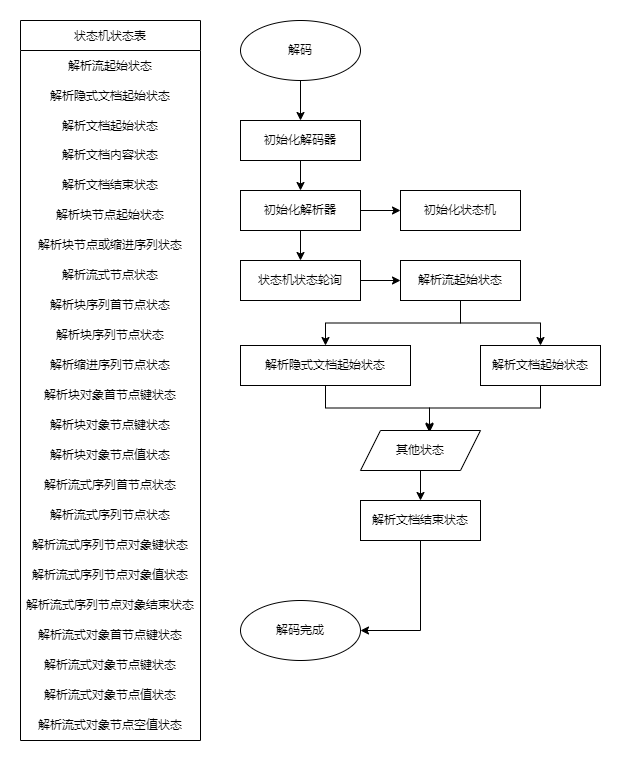

The diagram above was exported from draw.io. Its source (the exported page's mxGraphModel, read from the mxfile embedded in the PNG):
<mxGraphModel dx="1102" dy="1025" grid="1" gridSize="10" guides="1" tooltips="1" connect="1" arrows="1" fold="1" page="1" pageScale="1" pageWidth="1100" pageHeight="850" background="none" math="0" shadow="0">
  <root>
    <mxCell id="0" />
    <mxCell id="1" parent="0" />
    <mxCell id="z_2YBQwN4K1i4jPd5WzW-51" style="edgeStyle=orthogonalEdgeStyle;rounded=0;orthogonalLoop=1;jettySize=auto;html=1;exitX=0.5;exitY=1;exitDx=0;exitDy=0;endArrow=classic;endFill=1;" edge="1" parent="1" source="z_2YBQwN4K1i4jPd5WzW-10" target="z_2YBQwN4K1i4jPd5WzW-11">
      <mxGeometry relative="1" as="geometry" />
    </mxCell>
    <mxCell id="z_2YBQwN4K1i4jPd5WzW-10" value="解码" style="ellipse;whiteSpace=wrap;html=1;" vertex="1" parent="1">
      <mxGeometry x="340" y="100" width="120" height="60" as="geometry" />
    </mxCell>
    <mxCell id="z_2YBQwN4K1i4jPd5WzW-52" style="edgeStyle=orthogonalEdgeStyle;rounded=0;orthogonalLoop=1;jettySize=auto;html=1;exitX=0.5;exitY=1;exitDx=0;exitDy=0;entryX=0.5;entryY=0;entryDx=0;entryDy=0;endArrow=classic;endFill=1;" edge="1" parent="1" source="z_2YBQwN4K1i4jPd5WzW-11" target="z_2YBQwN4K1i4jPd5WzW-12">
      <mxGeometry relative="1" as="geometry" />
    </mxCell>
    <mxCell id="z_2YBQwN4K1i4jPd5WzW-11" value="初始化解码器" style="rounded=0;whiteSpace=wrap;html=1;" vertex="1" parent="1">
      <mxGeometry x="340" y="200" width="120" height="40" as="geometry" />
    </mxCell>
    <mxCell id="z_2YBQwN4K1i4jPd5WzW-53" style="edgeStyle=orthogonalEdgeStyle;rounded=0;orthogonalLoop=1;jettySize=auto;html=1;exitX=1;exitY=0.5;exitDx=0;exitDy=0;endArrow=classic;endFill=1;" edge="1" parent="1" source="z_2YBQwN4K1i4jPd5WzW-12" target="z_2YBQwN4K1i4jPd5WzW-13">
      <mxGeometry relative="1" as="geometry" />
    </mxCell>
    <mxCell id="z_2YBQwN4K1i4jPd5WzW-54" style="edgeStyle=orthogonalEdgeStyle;rounded=0;orthogonalLoop=1;jettySize=auto;html=1;exitX=0.5;exitY=1;exitDx=0;exitDy=0;entryX=0.5;entryY=0;entryDx=0;entryDy=0;endArrow=classic;endFill=1;" edge="1" parent="1" source="z_2YBQwN4K1i4jPd5WzW-12" target="z_2YBQwN4K1i4jPd5WzW-14">
      <mxGeometry relative="1" as="geometry" />
    </mxCell>
    <mxCell id="z_2YBQwN4K1i4jPd5WzW-12" value="初始化解析器" style="rounded=0;whiteSpace=wrap;html=1;" vertex="1" parent="1">
      <mxGeometry x="340" y="270" width="120" height="40" as="geometry" />
    </mxCell>
    <mxCell id="z_2YBQwN4K1i4jPd5WzW-13" value="初始化状态机" style="rounded=0;whiteSpace=wrap;html=1;" vertex="1" parent="1">
      <mxGeometry x="500" y="270" width="120" height="40" as="geometry" />
    </mxCell>
    <mxCell id="z_2YBQwN4K1i4jPd5WzW-55" style="edgeStyle=orthogonalEdgeStyle;rounded=0;orthogonalLoop=1;jettySize=auto;html=1;exitX=1;exitY=0.5;exitDx=0;exitDy=0;entryX=0;entryY=0.5;entryDx=0;entryDy=0;endArrow=classic;endFill=1;" edge="1" parent="1" source="z_2YBQwN4K1i4jPd5WzW-14" target="z_2YBQwN4K1i4jPd5WzW-47">
      <mxGeometry relative="1" as="geometry" />
    </mxCell>
    <mxCell id="z_2YBQwN4K1i4jPd5WzW-14" value="状态机状态轮询" style="rounded=0;whiteSpace=wrap;html=1;" vertex="1" parent="1">
      <mxGeometry x="340" y="340" width="120" height="40" as="geometry" />
    </mxCell>
    <mxCell id="z_2YBQwN4K1i4jPd5WzW-15" value="状态机状态表" style="swimlane;fontStyle=0;childLayout=stackLayout;horizontal=1;startSize=30;horizontalStack=0;resizeParent=1;resizeParentMax=0;resizeLast=0;collapsible=1;marginBottom=0;align=center;swimlaneFillColor=#ffffff;" vertex="1" parent="1">
      <mxGeometry x="120" y="100" width="180" height="720" as="geometry" />
    </mxCell>
    <mxCell id="z_2YBQwN4K1i4jPd5WzW-16" value="解析流起始状态" style="text;strokeColor=none;fillColor=none;align=center;verticalAlign=middle;spacingLeft=4;spacingRight=4;overflow=hidden;points=[[0,0.5],[1,0.5]];portConstraint=eastwest;rotatable=0;" vertex="1" parent="z_2YBQwN4K1i4jPd5WzW-15">
      <mxGeometry y="30" width="180" height="30" as="geometry" />
    </mxCell>
    <mxCell id="z_2YBQwN4K1i4jPd5WzW-17" value="解析隐式文档起始状态" style="text;strokeColor=none;fillColor=none;align=center;verticalAlign=middle;spacingLeft=4;spacingRight=4;overflow=hidden;points=[[0,0.5],[1,0.5]];portConstraint=eastwest;rotatable=0;" vertex="1" parent="z_2YBQwN4K1i4jPd5WzW-15">
      <mxGeometry y="60" width="180" height="30" as="geometry" />
    </mxCell>
    <mxCell id="z_2YBQwN4K1i4jPd5WzW-18" value="解析文档起始状态" style="text;strokeColor=none;fillColor=none;align=center;verticalAlign=middle;spacingLeft=4;spacingRight=4;overflow=hidden;points=[[0,0.5],[1,0.5]];portConstraint=eastwest;rotatable=0;" vertex="1" parent="z_2YBQwN4K1i4jPd5WzW-15">
      <mxGeometry y="90" width="180" height="30" as="geometry" />
    </mxCell>
    <mxCell id="z_2YBQwN4K1i4jPd5WzW-24" value="解析文档内容状态" style="text;html=1;strokeColor=none;fillColor=none;align=center;verticalAlign=middle;whiteSpace=wrap;rounded=0;" vertex="1" parent="z_2YBQwN4K1i4jPd5WzW-15">
      <mxGeometry y="120" width="180" height="30" as="geometry" />
    </mxCell>
    <mxCell id="z_2YBQwN4K1i4jPd5WzW-25" value="解析文档结束状态" style="text;html=1;strokeColor=none;fillColor=none;align=center;verticalAlign=middle;whiteSpace=wrap;rounded=0;" vertex="1" parent="z_2YBQwN4K1i4jPd5WzW-15">
      <mxGeometry y="150" width="180" height="30" as="geometry" />
    </mxCell>
    <mxCell id="z_2YBQwN4K1i4jPd5WzW-26" value="解析块节点起始状态" style="text;html=1;strokeColor=none;fillColor=none;align=center;verticalAlign=middle;whiteSpace=wrap;rounded=0;" vertex="1" parent="z_2YBQwN4K1i4jPd5WzW-15">
      <mxGeometry y="180" width="180" height="30" as="geometry" />
    </mxCell>
    <mxCell id="z_2YBQwN4K1i4jPd5WzW-27" value="解析块节点或缩进序列状态" style="text;html=1;strokeColor=none;fillColor=none;align=center;verticalAlign=middle;whiteSpace=wrap;rounded=0;" vertex="1" parent="z_2YBQwN4K1i4jPd5WzW-15">
      <mxGeometry y="210" width="180" height="30" as="geometry" />
    </mxCell>
    <mxCell id="z_2YBQwN4K1i4jPd5WzW-29" value="解析流式节点状态" style="text;html=1;strokeColor=none;fillColor=none;align=center;verticalAlign=middle;whiteSpace=wrap;rounded=0;" vertex="1" parent="z_2YBQwN4K1i4jPd5WzW-15">
      <mxGeometry y="240" width="180" height="30" as="geometry" />
    </mxCell>
    <mxCell id="z_2YBQwN4K1i4jPd5WzW-28" value="解析块序列首节点状态" style="text;html=1;strokeColor=none;fillColor=none;align=center;verticalAlign=middle;whiteSpace=wrap;rounded=0;" vertex="1" parent="z_2YBQwN4K1i4jPd5WzW-15">
      <mxGeometry y="270" width="180" height="30" as="geometry" />
    </mxCell>
    <mxCell id="z_2YBQwN4K1i4jPd5WzW-30" value="解析块序列节点状态" style="text;html=1;strokeColor=none;fillColor=none;align=center;verticalAlign=middle;whiteSpace=wrap;rounded=0;" vertex="1" parent="z_2YBQwN4K1i4jPd5WzW-15">
      <mxGeometry y="300" width="180" height="30" as="geometry" />
    </mxCell>
    <mxCell id="z_2YBQwN4K1i4jPd5WzW-31" value="解析缩进序列节点状态" style="text;html=1;strokeColor=none;fillColor=none;align=center;verticalAlign=middle;whiteSpace=wrap;rounded=0;" vertex="1" parent="z_2YBQwN4K1i4jPd5WzW-15">
      <mxGeometry y="330" width="180" height="30" as="geometry" />
    </mxCell>
    <mxCell id="z_2YBQwN4K1i4jPd5WzW-32" value="解析块对象首节点键状态" style="text;html=1;strokeColor=none;fillColor=none;align=center;verticalAlign=middle;whiteSpace=wrap;rounded=0;" vertex="1" parent="z_2YBQwN4K1i4jPd5WzW-15">
      <mxGeometry y="360" width="180" height="30" as="geometry" />
    </mxCell>
    <mxCell id="z_2YBQwN4K1i4jPd5WzW-33" value="解析块对象节点键状态" style="text;html=1;strokeColor=none;fillColor=none;align=center;verticalAlign=middle;whiteSpace=wrap;rounded=0;" vertex="1" parent="z_2YBQwN4K1i4jPd5WzW-15">
      <mxGeometry y="390" width="180" height="30" as="geometry" />
    </mxCell>
    <mxCell id="z_2YBQwN4K1i4jPd5WzW-34" value="解析块对象节点值状态" style="text;html=1;strokeColor=none;fillColor=none;align=center;verticalAlign=middle;whiteSpace=wrap;rounded=0;" vertex="1" parent="z_2YBQwN4K1i4jPd5WzW-15">
      <mxGeometry y="420" width="180" height="30" as="geometry" />
    </mxCell>
    <mxCell id="z_2YBQwN4K1i4jPd5WzW-36" value="解析流式序列首节点状态" style="text;html=1;strokeColor=none;fillColor=none;align=center;verticalAlign=middle;whiteSpace=wrap;rounded=0;" vertex="1" parent="z_2YBQwN4K1i4jPd5WzW-15">
      <mxGeometry y="450" width="180" height="30" as="geometry" />
    </mxCell>
    <mxCell id="z_2YBQwN4K1i4jPd5WzW-37" value="解析流式序列节点状态" style="text;html=1;strokeColor=none;fillColor=none;align=center;verticalAlign=middle;whiteSpace=wrap;rounded=0;" vertex="1" parent="z_2YBQwN4K1i4jPd5WzW-15">
      <mxGeometry y="480" width="180" height="30" as="geometry" />
    </mxCell>
    <mxCell id="z_2YBQwN4K1i4jPd5WzW-39" value="解析流式序列节点对象键状态" style="text;html=1;strokeColor=none;fillColor=none;align=center;verticalAlign=middle;whiteSpace=wrap;rounded=0;" vertex="1" parent="z_2YBQwN4K1i4jPd5WzW-15">
      <mxGeometry y="510" width="180" height="30" as="geometry" />
    </mxCell>
    <mxCell id="z_2YBQwN4K1i4jPd5WzW-38" value="解析流式序列节点对象值状态" style="text;html=1;strokeColor=none;fillColor=none;align=center;verticalAlign=middle;whiteSpace=wrap;rounded=0;" vertex="1" parent="z_2YBQwN4K1i4jPd5WzW-15">
      <mxGeometry y="540" width="180" height="30" as="geometry" />
    </mxCell>
    <mxCell id="z_2YBQwN4K1i4jPd5WzW-35" value="解析流式序列节点对象结束状态" style="text;html=1;strokeColor=none;fillColor=none;align=center;verticalAlign=middle;whiteSpace=wrap;rounded=0;" vertex="1" parent="z_2YBQwN4K1i4jPd5WzW-15">
      <mxGeometry y="570" width="180" height="30" as="geometry" />
    </mxCell>
    <mxCell id="z_2YBQwN4K1i4jPd5WzW-44" value="解析流式对象首节点键状态" style="text;html=1;strokeColor=none;fillColor=none;align=center;verticalAlign=middle;whiteSpace=wrap;rounded=0;" vertex="1" parent="z_2YBQwN4K1i4jPd5WzW-15">
      <mxGeometry y="600" width="180" height="30" as="geometry" />
    </mxCell>
    <mxCell id="z_2YBQwN4K1i4jPd5WzW-45" value="解析流式对象节点键状态" style="text;html=1;strokeColor=none;fillColor=none;align=center;verticalAlign=middle;whiteSpace=wrap;rounded=0;" vertex="1" parent="z_2YBQwN4K1i4jPd5WzW-15">
      <mxGeometry y="630" width="180" height="30" as="geometry" />
    </mxCell>
    <mxCell id="z_2YBQwN4K1i4jPd5WzW-43" value="解析流式对象节点值状态" style="text;html=1;strokeColor=none;fillColor=none;align=center;verticalAlign=middle;whiteSpace=wrap;rounded=0;" vertex="1" parent="z_2YBQwN4K1i4jPd5WzW-15">
      <mxGeometry y="660" width="180" height="30" as="geometry" />
    </mxCell>
    <mxCell id="z_2YBQwN4K1i4jPd5WzW-46" value="解析流式对象节点空值状态" style="text;html=1;strokeColor=none;fillColor=none;align=center;verticalAlign=middle;whiteSpace=wrap;rounded=0;" vertex="1" parent="z_2YBQwN4K1i4jPd5WzW-15">
      <mxGeometry y="690" width="180" height="30" as="geometry" />
    </mxCell>
    <mxCell id="z_2YBQwN4K1i4jPd5WzW-56" style="edgeStyle=orthogonalEdgeStyle;rounded=0;orthogonalLoop=1;jettySize=auto;html=1;exitX=0.5;exitY=1;exitDx=0;exitDy=0;entryX=0.5;entryY=0;entryDx=0;entryDy=0;endArrow=classic;endFill=1;" edge="1" parent="1" source="z_2YBQwN4K1i4jPd5WzW-47" target="z_2YBQwN4K1i4jPd5WzW-48">
      <mxGeometry relative="1" as="geometry" />
    </mxCell>
    <mxCell id="z_2YBQwN4K1i4jPd5WzW-60" style="edgeStyle=orthogonalEdgeStyle;rounded=0;orthogonalLoop=1;jettySize=auto;html=1;exitX=0.5;exitY=1;exitDx=0;exitDy=0;entryX=0.5;entryY=0;entryDx=0;entryDy=0;endArrow=classic;endFill=1;" edge="1" parent="1" source="z_2YBQwN4K1i4jPd5WzW-47" target="z_2YBQwN4K1i4jPd5WzW-59">
      <mxGeometry relative="1" as="geometry" />
    </mxCell>
    <mxCell id="z_2YBQwN4K1i4jPd5WzW-47" value="解析流起始状态" style="rounded=0;whiteSpace=wrap;html=1;" vertex="1" parent="1">
      <mxGeometry x="500" y="340" width="120" height="40" as="geometry" />
    </mxCell>
    <mxCell id="z_2YBQwN4K1i4jPd5WzW-57" style="edgeStyle=orthogonalEdgeStyle;rounded=0;orthogonalLoop=1;jettySize=auto;html=1;exitX=0.5;exitY=1;exitDx=0;exitDy=0;entryX=0.575;entryY=0.017;entryDx=0;entryDy=0;entryPerimeter=0;endArrow=classic;endFill=1;" edge="1" parent="1" source="z_2YBQwN4K1i4jPd5WzW-48" target="z_2YBQwN4K1i4jPd5WzW-50">
      <mxGeometry relative="1" as="geometry" />
    </mxCell>
    <mxCell id="z_2YBQwN4K1i4jPd5WzW-48" value="解析隐式文档起始状态" style="rounded=0;whiteSpace=wrap;html=1;" vertex="1" parent="1">
      <mxGeometry x="340" y="425" width="170" height="40" as="geometry" />
    </mxCell>
    <mxCell id="z_2YBQwN4K1i4jPd5WzW-71" style="edgeStyle=orthogonalEdgeStyle;rounded=0;orthogonalLoop=1;jettySize=auto;html=1;exitX=0.5;exitY=1;exitDx=0;exitDy=0;entryX=1;entryY=0.5;entryDx=0;entryDy=0;endArrow=classic;endFill=1;" edge="1" parent="1" source="z_2YBQwN4K1i4jPd5WzW-49" target="z_2YBQwN4K1i4jPd5WzW-64">
      <mxGeometry relative="1" as="geometry" />
    </mxCell>
    <mxCell id="z_2YBQwN4K1i4jPd5WzW-49" value="&lt;span&gt;解析文档结束状态&lt;/span&gt;" style="rounded=0;whiteSpace=wrap;html=1;" vertex="1" parent="1">
      <mxGeometry x="460" y="580" width="120" height="40" as="geometry" />
    </mxCell>
    <mxCell id="z_2YBQwN4K1i4jPd5WzW-58" style="edgeStyle=orthogonalEdgeStyle;rounded=0;orthogonalLoop=1;jettySize=auto;html=1;exitX=0.5;exitY=1;exitDx=0;exitDy=0;endArrow=classic;endFill=1;" edge="1" parent="1" source="z_2YBQwN4K1i4jPd5WzW-50" target="z_2YBQwN4K1i4jPd5WzW-49">
      <mxGeometry relative="1" as="geometry" />
    </mxCell>
    <mxCell id="z_2YBQwN4K1i4jPd5WzW-72" style="edgeStyle=orthogonalEdgeStyle;rounded=0;orthogonalLoop=1;jettySize=auto;html=1;exitX=0.5;exitY=1;exitDx=0;exitDy=0;entryX=0.575;entryY=0.05;entryDx=0;entryDy=0;entryPerimeter=0;endArrow=classic;endFill=1;" edge="1" parent="1" source="z_2YBQwN4K1i4jPd5WzW-59" target="z_2YBQwN4K1i4jPd5WzW-50">
      <mxGeometry relative="1" as="geometry" />
    </mxCell>
    <mxCell id="z_2YBQwN4K1i4jPd5WzW-59" value="解析文档起始状态" style="rounded=0;whiteSpace=wrap;html=1;" vertex="1" parent="1">
      <mxGeometry x="580" y="425" width="120" height="40" as="geometry" />
    </mxCell>
    <mxCell id="z_2YBQwN4K1i4jPd5WzW-64" value="解码完成" style="ellipse;whiteSpace=wrap;html=1;" vertex="1" parent="1">
      <mxGeometry x="340" y="680" width="120" height="60" as="geometry" />
    </mxCell>
    <mxCell id="z_2YBQwN4K1i4jPd5WzW-50" value="其他状态" style="shape=parallelogram;perimeter=parallelogramPerimeter;whiteSpace=wrap;html=1;fixedSize=1;" vertex="1" parent="1">
      <mxGeometry x="460" y="510" width="120" height="40" as="geometry" />
    </mxCell>
  </root>
</mxGraphModel>